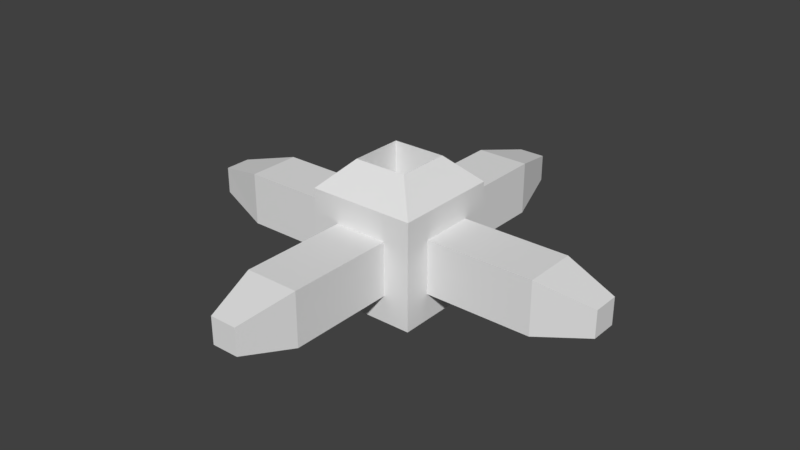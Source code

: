 # Source: SpinWheel1.blend  (saved by Blender 2.78.0; exported with 4.5.12 LTS)
import bpy
from mathutils import Matrix  # noqa: F401  (used for matrix-valued properties, if any)

bpy.ops.wm.read_factory_settings(use_empty=True)
scene = bpy.context.scene
scene.name = 'Scene'

# ---- collections
col_collection_1 = bpy.data.collections.new('Collection 1'); scene.collection.children.link(col_collection_1)

# ---- materials (node trees are filled in below, after node groups)
mat_material = bpy.data.materials.new('Material')
mat_material.alpha_threshold = 0.0
mat_material.use_transparent_shadow = False
mat_material.roughness = 0.5
mat_material.line_color = (0.0, 0.0, 0.0, 1.0)

# ---- material node trees

# ---- world
world_world = bpy.data.worlds.new('World'); scene.world = world_world
world_world.color = (0.05088, 0.05088, 0.05088)
world_world.use_sun_shadow = False
world_world.sun_shadow_jitter_overblur = 0.0
world_world.cycles.sampling_method = 'MANUAL'

# ---- meshes
me_cube = bpy.data.meshes.new('Cube')
me_cube.from_pydata([(1.0, 0.5, -0.5), (1.0, -0.5, -0.5), (-1.0, 0.5, -0.5), (1.0, 0.5, 0.5), (1.0, -0.5, 0.5), (-0.5, -1.0, 0.5), (-0.9895, 0.4897, 0.5), (1.0, 1.0, -1.0), (1.0, 1.0, 1.0), (0.5, -1.0, 0.5), (1.0, -1.0, -1.0), (-1.0, -0.5, -0.5), (1.0, -1.0, 1.0), (-0.9895, -0.5103, 0.5), (-1.0, -1.0, -1.0), (-1.0, 1.0, -1.0), (-1.0, -1.0, 1.0), (-1.0, 1.0, 1.0), (0.5, 1.0, 0.5), (0.5, 1.0, -0.5), (-0.5, 1.0, -0.5), (-0.5, 1.0, 0.5), (0.5, 0.5, 1.5), (-0.5, 0.5, 1.5), (-0.5, -0.5, 1.5), (0.5, -0.5, 1.5), (0.5, 0.5, 0.5035), (-0.5, 0.5, 0.5035), (0.5, -0.5, 0.5035), (-0.5, -0.5, 0.5035), (0.5, -1.0, -0.5), (-0.5, -1.0, -0.5), (0.5, -3.0, -0.5), (-0.5, -3.0, -0.5), (0.5, -3.0, 0.5), (-0.5, -3.0, 0.5), (3.0, 0.5, -0.5), (3.0, -0.5, -0.5), (3.0, 0.5, 0.5), (3.0, -0.5, 0.5), (0.5, 3.0, -0.5), (0.5, 3.0, 0.5), (-0.5, 3.0, 0.5), (-0.5, 3.0, -0.5), (-3.0, -0.5, -0.5), (-3.0, 0.5, -0.5), (-2.99, -0.5103, 0.5), (-2.99, 0.4897, 0.5), (0.25, 4.0, 0.25), (0.25, 4.0, -0.25), (-0.25, 4.0, -0.25), (-0.25, 4.0, 0.25), (4.0, 0.25, -0.25), (4.0, 0.25, 0.25), (4.0, -0.25, 0.25), (4.0, -0.25, -0.25), (0.25, -4.0, -0.25), (0.25, -4.0, 0.25), (-0.25, -4.0, 0.25), (-0.25, -4.0, -0.25), (-3.99, -0.2603, -0.25), (-3.99, -0.2603, 0.25), (-3.99, 0.2397, 0.25), (-3.99, 0.2397, -0.25)], [], [(7, 10, 14, 15), (24, 25, 28, 29), (4, 1, 37, 39), (6, 2, 45, 47), (19, 20, 43, 40), (0, 1, 10, 7), (3, 0, 7, 8), (1, 4, 12, 10), (4, 3, 8, 12), (30, 31, 14, 10), (9, 30, 10, 12), (31, 5, 16, 14), (5, 9, 12, 16), (11, 2, 15, 14), (13, 11, 14, 16), (2, 6, 17, 15), (6, 13, 16, 17), (8, 7, 19, 18), (7, 15, 20, 19), (15, 17, 21, 20), (17, 8, 18, 21), (8, 17, 23, 22), (17, 16, 24, 23), (16, 12, 25, 24), (12, 8, 22, 25), (26, 27, 29, 28), (25, 22, 26, 28), (23, 24, 29, 27), (22, 23, 27, 26), (31, 30, 32, 33), (56, 57, 58, 59), (9, 5, 35, 34), (30, 9, 34, 32), (5, 31, 33, 35), (52, 53, 54, 55), (1, 0, 36, 37), (3, 4, 39, 38), (0, 3, 38, 36), (48, 49, 50, 51), (18, 19, 40, 41), (20, 21, 42, 43), (21, 18, 41, 42), (60, 61, 62, 63), (2, 11, 44, 45), (13, 6, 47, 46), (11, 13, 46, 44), (41, 40, 49, 48), (40, 43, 50, 49), (43, 42, 51, 50), (42, 41, 48, 51), (36, 38, 53, 52), (38, 39, 54, 53), (39, 37, 55, 54), (37, 36, 52, 55), (32, 34, 57, 56), (34, 35, 58, 57), (35, 33, 59, 58), (33, 32, 56, 59), (44, 46, 61, 60), (46, 47, 62, 61), (47, 45, 63, 62), (45, 44, 60, 63)])
me_cube.materials.append(mat_material)
me_cube.use_remesh_preserve_volume = False
me_cube.use_remesh_preserve_attributes = False
me_cube.use_mirror_vertex_groups = False
me_cube.update()

# ---- objects
ob_cube = bpy.data.objects.new('Cube', me_cube)

# ---- transforms, parenting, visibility, modifiers, constraints
ob_cube.location = (0.0, 0.0, 0.0)
ob_cube.lock_rotations_4d = False
ob_cube.empty_display_type = 'ARROWS'
ob_cube.lineart.crease_threshold = 0.0

# ---- collection membership
col_collection_1.objects.link(ob_cube)

# ---- scene / render settings (as saved in the file)
scene.frame_start = 1; scene.frame_end = 250; scene.frame_set(1)
scene.render.engine = 'BLENDER_EEVEE_NEXT'
scene.render.resolution_percentage = 50
scene.render.dither_intensity = 0.0
scene.cycles.use_denoising = False
scene.cycles.samples = 128
scene.cycles.sampling_pattern = 'TABULATED_SOBOL'
scene.cycles.light_sampling_threshold = 0.0
scene.cycles.use_adaptive_sampling = False
scene.cycles.use_light_tree = False
scene.cycles.blur_glossy = 0.0
scene.cycles.sample_clamp_indirect = 0.0
scene.view_settings.view_transform = 'Standard'
bpy.context.view_layer.update()

# ---- added for rendering (the .blend has no active camera and no usable light): camera, sun
cam_auto = bpy.data.cameras.new('AutoCamera')
cam_auto.lens = 50.0
cam_auto.sensor_width = 36.0
cam_auto.clip_end = 1000.0
ob_auto_camera = bpy.data.objects.new('AutoCamera', cam_auto)
scene.collection.objects.link(ob_auto_camera)
ob_auto_camera.location = (10.7188, -12.8563, 8.82084)
ob_auto_camera.rotation_euler = (1.09748, -7.21219e-08, 0.694738)
scene.camera = ob_auto_camera
light_auto_sun = bpy.data.lights.new('AutoSun', 'SUN')
light_auto_sun.energy = 3.0
light_auto_sun.angle = 0.0523599
ob_auto_sun = bpy.data.objects.new('AutoSun', light_auto_sun)
scene.collection.objects.link(ob_auto_sun)
ob_auto_sun.rotation_euler = (0.872665, 0.174533, 0.523599)
bpy.context.view_layer.update()
